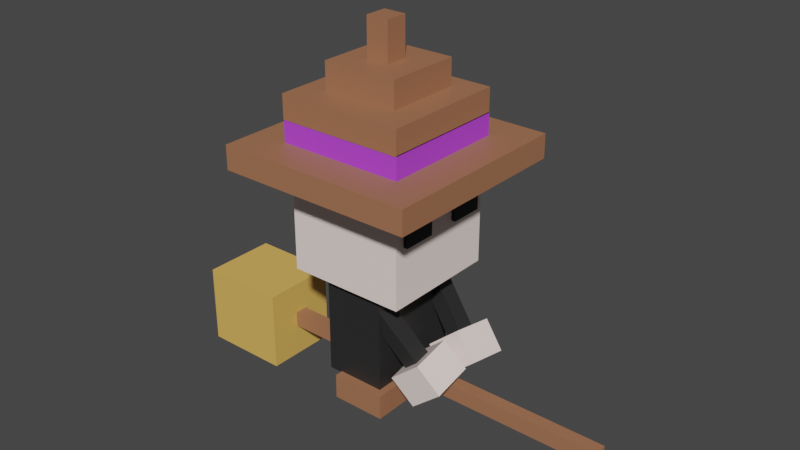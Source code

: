 # Source: Witch.blend  (saved by Blender 3.4.6; exported with 4.5.12 LTS)
import bpy
from mathutils import Matrix  # noqa: F401  (used for matrix-valued properties, if any)

bpy.ops.wm.read_factory_settings(use_empty=True)
scene = bpy.context.scene
scene.name = 'Scene'

# ---- collections
col_collection = bpy.data.collections.new('Collection'); scene.collection.children.link(col_collection)

# ---- materials (node trees are filled in below, after node groups)
mat_hat = bpy.data.materials.new('Hat')
mat_hat.use_transparent_shadow = False
mat_deco = bpy.data.materials.new('Deco')
mat_deco.use_transparent_shadow = False
mat_skin = bpy.data.materials.new('Skin')
mat_skin.alpha_threshold = 0.0
mat_skin.use_transparent_shadow = False
mat_skin.roughness = 0.5
mat_skin.line_color = (0.0, 0.0, 0.0, 1.0)
mat_cloth = bpy.data.materials.new('Cloth')
mat_cloth.use_transparent_shadow = False
mat_eye = bpy.data.materials.new('Eye')
mat_eye.use_transparent_shadow = False
mat_broom_head = bpy.data.materials.new('Broom Head')
mat_broom_head.use_transparent_shadow = False

# ---- material node trees
mat_hat.use_nodes = True; mat_hat.node_tree.nodes.clear()
_N = mat_hat.node_tree.nodes; _L = mat_hat.node_tree.links
n0 = _N.new('ShaderNodeBsdfPrincipled'); n0.name = 'Principled BSDF'; n0.location = (10, 300)
n0.distribution = 'GGX'
n0.subsurface_method = 'RANDOM_WALK_SKIN'
n0.inputs[0].default_value = (0.3757, 0.1624, 0.08441, 1.0)
n0.inputs[3].default_value = 1.45
n0.inputs[27].default_value = (0.0, 0.0, 0.0, 1.0)
n0.inputs[28].default_value = 1.0
n1 = _N.new('ShaderNodeOutputMaterial'); n1.name = 'Material Output'; n1.location = (300, 300)
_L.new(n0.outputs[0], n1.inputs[0])
n1.is_active_output = True
mat_deco.use_nodes = True; mat_deco.node_tree.nodes.clear()
_N = mat_deco.node_tree.nodes; _L = mat_deco.node_tree.links
n0 = _N.new('ShaderNodeBsdfPrincipled'); n0.name = 'Principled BSDF'; n0.location = (10, 300)
n0.distribution = 'GGX'
n0.subsurface_method = 'RANDOM_WALK_SKIN'
n0.inputs[0].default_value = (0.4911, 0.06066, 0.8, 1.0)
n0.inputs[3].default_value = 1.45
n0.inputs[27].default_value = (0.0, 0.0, 0.0, 1.0)
n0.inputs[28].default_value = 1.0
n1 = _N.new('ShaderNodeOutputMaterial'); n1.name = 'Material Output'; n1.location = (300, 300)
_L.new(n0.outputs[0], n1.inputs[0])
n1.is_active_output = True
mat_skin.use_nodes = True; mat_skin.node_tree.nodes.clear()
_N = mat_skin.node_tree.nodes; _L = mat_skin.node_tree.links
n0 = _N.new('ShaderNodeOutputMaterial'); n0.name = 'Material Output'; n0.location = (300, 300)
n1 = _N.new('ShaderNodeBsdfPrincipled'); n1.name = 'Principled BSDF'; n1.location = (10, 300)
n1.distribution = 'GGX'
n1.subsurface_method = 'RANDOM_WALK_SKIN'
n1.inputs[0].default_value = (1.0, 0.8455, 0.7932, 1.0)
n1.inputs[3].default_value = 1.45
n1.inputs[27].default_value = (0.0, 0.0, 0.0, 1.0)
n1.inputs[28].default_value = 1.0
_L.new(n1.outputs[0], n0.inputs[0])
n0.is_active_output = True
mat_cloth.use_nodes = True; mat_cloth.node_tree.nodes.clear()
_N = mat_cloth.node_tree.nodes; _L = mat_cloth.node_tree.links
n0 = _N.new('ShaderNodeBsdfPrincipled'); n0.name = 'Principled BSDF'; n0.location = (10, 300)
n0.distribution = 'GGX'
n0.subsurface_method = 'RANDOM_WALK_SKIN'
n0.inputs[0].default_value = (0.02365, 0.02365, 0.02365, 1.0)
n0.inputs[3].default_value = 1.45
n0.inputs[27].default_value = (0.0, 0.0, 0.0, 1.0)
n0.inputs[28].default_value = 1.0
n1 = _N.new('ShaderNodeOutputMaterial'); n1.name = 'Material Output'; n1.location = (300, 300)
_L.new(n0.outputs[0], n1.inputs[0])
n1.is_active_output = True
mat_eye.use_nodes = True; mat_eye.node_tree.nodes.clear()
_N = mat_eye.node_tree.nodes; _L = mat_eye.node_tree.links
n0 = _N.new('ShaderNodeBsdfPrincipled'); n0.name = 'Principled BSDF'; n0.location = (10, 300)
n0.distribution = 'GGX'
n0.subsurface_method = 'RANDOM_WALK_SKIN'
n0.inputs[0].default_value = (0.0, 0.0, 0.0, 1.0)
n0.inputs[3].default_value = 1.45
n0.inputs[27].default_value = (0.0, 0.0, 0.0, 1.0)
n0.inputs[28].default_value = 1.0
n1 = _N.new('ShaderNodeOutputMaterial'); n1.name = 'Material Output'; n1.location = (300, 300)
_L.new(n0.outputs[0], n1.inputs[0])
n1.is_active_output = True
mat_broom_head.use_nodes = True; mat_broom_head.node_tree.nodes.clear()
_N = mat_broom_head.node_tree.nodes; _L = mat_broom_head.node_tree.links
n0 = _N.new('ShaderNodeBsdfPrincipled'); n0.name = 'Principled BSDF'; n0.location = (10, 300)
n0.distribution = 'GGX'
n0.subsurface_method = 'RANDOM_WALK_SKIN'
n0.inputs[0].default_value = (0.8, 0.4677, 0.1094, 1.0)
n0.inputs[3].default_value = 1.45
n0.inputs[27].default_value = (0.0, 0.0, 0.0, 1.0)
n0.inputs[28].default_value = 1.0
n1 = _N.new('ShaderNodeOutputMaterial'); n1.name = 'Material Output'; n1.location = (300, 300)
_L.new(n0.outputs[0], n1.inputs[0])
n1.is_active_output = True

# ---- world
world_world = bpy.data.worlds.new('World'); scene.world = world_world
world_world.use_nodes = True; world_world.node_tree.nodes.clear()
_N = world_world.node_tree.nodes; _L = world_world.node_tree.links
n0 = _N.new('ShaderNodeOutputWorld'); n0.name = 'World Output'; n0.location = (300, 300)
n1 = _N.new('ShaderNodeBackground'); n1.name = 'Background'; n1.location = (10, 300)
n1.inputs[0].default_value = (0.05088, 0.05088, 0.05088, 1.0)
_L.new(n1.outputs[0], n0.inputs[0])
n0.is_active_output = True
world_world.color = (0.05088, 0.05088, 0.05088)
world_world.use_sun_shadow = False
world_world.sun_shadow_jitter_overblur = 0.0

# ---- meshes
me_cube_002 = bpy.data.meshes.new('Cube.002')
me_cube_002.from_pydata([(-1.0, -1.0, -1.0), (-1.0, -1.0, 1.0), (-1.0, 1.0, -1.0), (-1.0, 1.0, 1.0), (1.0, -1.0, -1.0), (1.0, -1.0, 1.0), (1.0, 1.0, -1.0), (1.0, 1.0, 1.0)], [], [(0, 1, 3, 2), (2, 3, 7, 6), (6, 7, 5, 4), (4, 5, 1, 0), (2, 6, 4, 0), (7, 3, 1, 5)])
_uv = me_cube_002.uv_layers.new(name='UVMap')
_uv.uv.foreach_set('vector', [0.375, 0.0, 0.625, 0.0, 0.625, 0.25, 0.375, 0.25, 0.375, 0.25, 0.625, 0.25, 0.625, 0.5, 0.375, 0.5, 0.375, 0.5, 0.625, 0.5, 0.625, 0.75, 0.375, 0.75, 0.375, 0.75, 0.625, 0.75, 0.625, 1.0, 0.375, 1.0, 0.125, 0.5, 0.375, 0.5, 0.375, 0.75, 0.125, 0.75, 0.625, 0.5, 0.875, 0.5, 0.875, 0.75, 0.625, 0.75])
me_cube_002.materials.append(mat_hat)
me_cube_002.update()
me_cube_001 = bpy.data.meshes.new('Cube.001')
me_cube_001.from_pydata([(-1.214, -1.214, -1.0), (-1.214, -1.214, 1.0), (-1.214, 1.214, -1.0), (-1.214, 1.214, 1.0), (1.214, -1.214, -1.0), (1.214, -1.214, 1.0), (1.214, 1.214, -1.0), (1.214, 1.214, 1.0), (-0.7723, -0.7781, 2.767), (-0.7723, -0.7781, 4.758), (-0.7723, 0.7664, 2.767), (-0.7723, 0.7664, 4.758), (0.7723, -0.7781, 2.767), (0.7723, -0.7781, 4.758), (0.7723, 0.7664, 2.767), (0.7723, 0.7664, 4.758), (-0.4874, -0.42, 4.534), (-0.4874, -0.42, 6.959), (-0.4874, 0.5145, 4.534), (-0.4874, 0.5145, 6.959), (0.4471, -0.42, 4.534), (0.4471, -0.42, 6.959), (0.4471, 0.5145, 4.534), (0.4471, 0.5145, 6.959), (-0.1802, -0.1074, 6.797), (-0.1802, -0.1074, 10.16), (-0.1802, 0.173, 6.797), (-0.1802, 0.173, 10.16), (0.1001, -0.1074, 6.797), (0.1001, -0.1074, 10.16), (0.1001, 0.173, 6.797), (0.1001, 0.173, 10.16), (-0.7723, -0.7723, 0.8452), (-0.7723, -0.7723, 2.837), (-0.7723, 0.7723, 0.8452), (-0.7723, 0.7723, 2.837), (0.7723, -0.7723, 0.8452), (0.7723, -0.7723, 2.837), (0.7723, 0.7723, 0.8452), (0.7723, 0.7723, 2.837)], [], [(0, 1, 3, 2), (2, 3, 7, 6), (6, 7, 5, 4), (4, 5, 1, 0), (2, 6, 4, 0), (7, 3, 1, 5), (8, 9, 11, 10), (10, 11, 15, 14), (14, 15, 13, 12), (12, 13, 9, 8), (10, 14, 12, 8), (15, 11, 9, 13), (16, 17, 19, 18), (18, 19, 23, 22), (22, 23, 21, 20), (20, 21, 17, 16), (18, 22, 20, 16), (23, 19, 17, 21), (24, 25, 27, 26), (26, 27, 31, 30), (30, 31, 29, 28), (28, 29, 25, 24), (26, 30, 28, 24), (31, 27, 25, 29), (32, 33, 35, 34), (34, 35, 39, 38), (38, 39, 37, 36), (36, 37, 33, 32), (34, 38, 36, 32), (39, 35, 33, 37)])
me_cube_001.polygons.foreach_set('material_index', [0, 0, 0, 0, 0, 0, 0, 0, 0, 0, 0, 0, 0, 0, 0, 0, 0, 0, 0, 0, 0, 0, 0, 0, 1, 1, 1, 1, 1, 1])
_uv = me_cube_001.uv_layers.new(name='UVMap')
_uv.uv.foreach_set('vector', [0.375, 0.0, 0.625, 0.0, 0.625, 0.25, 0.375, 0.25, 0.375, 0.25, 0.625, 0.25, 0.625, 0.5, 0.375, 0.5, 0.375, 0.5, 0.625, 0.5, 0.625, 0.75, 0.375, 0.75, 0.375, 0.75, 0.625, 0.75, 0.625, 1.0, 0.375, 1.0, 0.125, 0.5, 0.375, 0.5, 0.375, 0.75, 0.125, 0.75, 0.625, 0.5, 0.875, 0.5, 0.875, 0.75, 0.625, 0.75, 0.375, 0.0, 0.625, 0.0, 0.625, 0.25, 0.375, 0.25, 0.375, 0.25, 0.625, 0.25, 0.625, 0.5, 0.375, 0.5, 0.375, 0.5, 0.625, 0.5, 0.625, 0.75, 0.375, 0.75, 0.375, 0.75, 0.625, 0.75, 0.625, 1.0, 0.375, 1.0, 0.125, 0.5, 0.375, 0.5, 0.375, 0.75, 0.125, 0.75, 0.625, 0.5, 0.875, 0.5, 0.875, 0.75, 0.625, 0.75, 0.375, 0.0, 0.625, 0.0, 0.625, 0.25, 0.375, 0.25, 0.375, 0.25, 0.625, 0.25, 0.625, 0.5, 0.375, 0.5, 0.375, 0.5, 0.625, 0.5, 0.625, 0.75, 0.375, 0.75, 0.375, 0.75, 0.625, 0.75, 0.625, 1.0, 0.375, 1.0, 0.125, 0.5, 0.375, 0.5, 0.375, 0.75, 0.125, 0.75, 0.625, 0.5, 0.875, 0.5, 0.875, 0.75, 0.625, 0.75, 0.375, 0.0, 0.625, 0.0, 0.625, 0.25, 0.375, 0.25, 0.375, 0.25, 0.625, 0.25, 0.625, 0.5, 0.375, 0.5, 0.375, 0.5, 0.625, 0.5, 0.625, 0.75, 0.375, 0.75, 0.375, 0.75, 0.625, 0.75, 0.625, 1.0, 0.375, 1.0, 0.125, 0.5, 0.375, 0.5, 0.375, 0.75, 0.125, 0.75, 0.625, 0.5, 0.875, 0.5, 0.875, 0.75, 0.625, 0.75, 0.375, 0.0, 0.625, 0.0, 0.625, 0.25, 0.375, 0.25, 0.375, 0.25, 0.625, 0.25, 0.625, 0.5, 0.375, 0.5, 0.375, 0.5, 0.625, 0.5, 0.625, 0.75, 0.375, 0.75, 0.375, 0.75, 0.625, 0.75, 0.625, 1.0, 0.375, 1.0, 0.125, 0.5, 0.375, 0.5, 0.375, 0.75, 0.125, 0.75, 0.625, 0.5, 0.875, 0.5, 0.875, 0.75, 0.625, 0.75])
me_cube_001.materials.append(mat_hat)
me_cube_001.materials.append(mat_deco)
me_cube_001.update()
me_cube_011 = bpy.data.meshes.new('Cube.011')
me_cube_011.from_pydata([(-1.0, -1.0, -1.0), (-1.0, -1.0, 1.0), (-1.0, 1.0, -1.0), (-1.0, 1.0, 1.0), (1.0, -1.0, -1.0), (1.0, -1.0, 1.0), (1.0, 1.0, -1.0), (1.0, 1.0, 1.0)], [], [(0, 1, 3, 2), (2, 3, 7, 6), (6, 7, 5, 4), (4, 5, 1, 0), (2, 6, 4, 0), (7, 3, 1, 5)])
_uv = me_cube_011.uv_layers.new(name='UVMap')
_uv.uv.foreach_set('vector', [0.375, 0.0, 0.625, 0.0, 0.625, 0.25, 0.375, 0.25, 0.375, 0.25, 0.625, 0.25, 0.625, 0.5, 0.375, 0.5, 0.375, 0.5, 0.625, 0.5, 0.625, 0.75, 0.375, 0.75, 0.375, 0.75, 0.625, 0.75, 0.625, 1.0, 0.375, 1.0, 0.125, 0.5, 0.375, 0.5, 0.375, 0.75, 0.125, 0.75, 0.625, 0.5, 0.875, 0.5, 0.875, 0.75, 0.625, 0.75])
me_cube_011.materials.append(mat_skin)
me_cube_011.update()
me_cube_012 = bpy.data.meshes.new('Cube.012')
me_cube_012.from_pydata([(-1.0, -1.0, -1.0), (-1.0, -1.0, 1.0), (-1.0, 1.0, -1.0), (-1.0, 1.0, 1.0), (1.0, -1.0, -1.0), (1.0, -1.0, 1.0), (1.0, 1.0, -1.0), (1.0, 1.0, 1.0)], [], [(0, 1, 3, 2), (2, 3, 7, 6), (6, 7, 5, 4), (4, 5, 1, 0), (2, 6, 4, 0), (7, 3, 1, 5)])
_uv = me_cube_012.uv_layers.new(name='UVMap')
_uv.uv.foreach_set('vector', [0.375, 0.0, 0.625, 0.0, 0.625, 0.25, 0.375, 0.25, 0.375, 0.25, 0.625, 0.25, 0.625, 0.5, 0.375, 0.5, 0.375, 0.5, 0.625, 0.5, 0.625, 0.75, 0.375, 0.75, 0.375, 0.75, 0.625, 0.75, 0.625, 1.0, 0.375, 1.0, 0.125, 0.5, 0.375, 0.5, 0.375, 0.75, 0.125, 0.75, 0.625, 0.5, 0.875, 0.5, 0.875, 0.75, 0.625, 0.75])
me_cube_012.materials.append(mat_cloth)
me_cube_012.update()
me_cube_014 = bpy.data.meshes.new('Cube.014')
me_cube_014.from_pydata([(-1.0, -1.0, -1.0), (-1.0, -1.0, 1.0), (-1.0, 1.0, -1.0), (-1.0, 1.0, 1.0), (1.0, -1.0, -1.0), (1.0, -1.0, 1.0), (1.0, 1.0, -1.0), (1.0, 1.0, 1.0)], [], [(0, 1, 3, 2), (2, 3, 7, 6), (6, 7, 5, 4), (4, 5, 1, 0), (2, 6, 4, 0), (7, 3, 1, 5)])
_uv = me_cube_014.uv_layers.new(name='UVMap')
_uv.uv.foreach_set('vector', [0.375, 0.0, 0.625, 0.0, 0.625, 0.25, 0.375, 0.25, 0.375, 0.25, 0.625, 0.25, 0.625, 0.5, 0.375, 0.5, 0.375, 0.5, 0.625, 0.5, 0.625, 0.75, 0.375, 0.75, 0.375, 0.75, 0.625, 0.75, 0.625, 1.0, 0.375, 1.0, 0.125, 0.5, 0.375, 0.5, 0.375, 0.75, 0.125, 0.75, 0.625, 0.5, 0.875, 0.5, 0.875, 0.75, 0.625, 0.75])
me_cube_014.materials.append(mat_eye)
me_cube_014.update()
me_cube_017 = bpy.data.meshes.new('Cube.017')
me_cube_017.from_pydata([(0.4056, -2.37, -2.37), (0.4056, -2.37, 2.37), (0.4056, 2.37, -2.37), (0.4056, 2.37, 2.37), (1.339, -2.37, -2.37), (1.339, -2.37, 2.37), (1.339, 2.37, -2.37), (1.339, 2.37, 2.37), (-1.268, -0.7834, -0.9759), (-1.268, -0.7834, 1.024), (-1.268, 1.217, -0.9759), (-1.268, 1.217, 1.024), (0.7323, -0.7834, -0.9759), (0.7323, -0.7834, 1.024), (0.7323, 1.217, -0.9759), (0.7323, 1.217, 1.024)], [], [(0, 1, 3, 2), (2, 3, 7, 6), (6, 7, 5, 4), (4, 5, 1, 0), (2, 6, 4, 0), (7, 3, 1, 5), (8, 9, 11, 10), (10, 11, 15, 14), (14, 15, 13, 12), (12, 13, 9, 8), (10, 14, 12, 8), (15, 11, 9, 13)])
me_cube_017.polygons.foreach_set('material_index', [0, 0, 0, 0, 0, 0, 1, 1, 1, 1, 1, 1])
_uv = me_cube_017.uv_layers.new(name='UVMap')
_uv.uv.foreach_set('vector', [0.375, 0.0, 0.625, 0.0, 0.625, 0.25, 0.375, 0.25, 0.375, 0.25, 0.625, 0.25, 0.625, 0.5, 0.375, 0.5, 0.375, 0.5, 0.625, 0.5, 0.625, 0.75, 0.375, 0.75, 0.375, 0.75, 0.625, 0.75, 0.625, 1.0, 0.375, 1.0, 0.125, 0.5, 0.375, 0.5, 0.375, 0.75, 0.125, 0.75, 0.625, 0.5, 0.875, 0.5, 0.875, 0.75, 0.625, 0.75, 0.375, 0.0, 0.625, 0.0, 0.625, 0.25, 0.375, 0.25, 0.375, 0.25, 0.625, 0.25, 0.625, 0.5, 0.375, 0.5, 0.375, 0.5, 0.625, 0.5, 0.625, 0.75, 0.375, 0.75, 0.375, 0.75, 0.625, 0.75, 0.625, 1.0, 0.375, 1.0, 0.125, 0.5, 0.375, 0.5, 0.375, 0.75, 0.125, 0.75, 0.625, 0.5, 0.875, 0.5, 0.875, 0.75, 0.625, 0.75])
me_cube_017.materials.append(mat_skin)
me_cube_017.materials.append(mat_cloth)
me_cube_017.update()
me_cube_018 = bpy.data.meshes.new('Cube.018')
me_cube_018.from_pydata([(-2.933, -0.1847, -0.211), (-2.933, -0.1847, 0.1784), (-2.933, 0.1566, -0.211), (-2.933, 0.1566, 0.1784), (5.341, -0.1847, -0.211), (5.341, -0.1847, 0.1784), (5.341, 0.1566, -0.211), (5.341, 0.1566, 0.1784), (-4.695, -1.0, -1.0), (-4.695, -1.0, 1.0), (-4.695, 1.0, -1.0), (-4.695, 1.0, 1.0), (-2.695, -1.0, -1.0), (-2.695, -1.0, 1.0), (-2.695, 1.0, -1.0), (-2.695, 1.0, 1.0)], [], [(0, 1, 3, 2), (2, 3, 7, 6), (6, 7, 5, 4), (4, 5, 1, 0), (2, 6, 4, 0), (7, 3, 1, 5), (8, 9, 11, 10), (10, 11, 15, 14), (14, 15, 13, 12), (12, 13, 9, 8), (10, 14, 12, 8), (15, 11, 9, 13)])
me_cube_018.polygons.foreach_set('material_index', [1, 1, 1, 1, 1, 1, 0, 0, 0, 0, 0, 0])
_uv = me_cube_018.uv_layers.new(name='UVMap')
_uv.uv.foreach_set('vector', [0.375, 0.0, 0.625, 0.0, 0.625, 0.25, 0.375, 0.25, 0.375, 0.25, 0.625, 0.25, 0.625, 0.5, 0.375, 0.5, 0.375, 0.5, 0.625, 0.5, 0.625, 0.75, 0.375, 0.75, 0.375, 0.75, 0.625, 0.75, 0.625, 1.0, 0.375, 1.0, 0.125, 0.5, 0.375, 0.5, 0.375, 0.75, 0.125, 0.75, 0.625, 0.5, 0.875, 0.5, 0.875, 0.75, 0.625, 0.75, 0.375, 0.0, 0.625, 0.0, 0.625, 0.25, 0.375, 0.25, 0.375, 0.25, 0.625, 0.25, 0.625, 0.5, 0.375, 0.5, 0.375, 0.5, 0.625, 0.5, 0.625, 0.75, 0.375, 0.75, 0.375, 0.75, 0.625, 0.75, 0.625, 1.0, 0.375, 1.0, 0.125, 0.5, 0.375, 0.5, 0.375, 0.75, 0.125, 0.75, 0.625, 0.5, 0.875, 0.5, 0.875, 0.75, 0.625, 0.75])
me_cube_018.materials.append(mat_broom_head)
me_cube_018.materials.append(mat_hat)
me_cube_018.update()

# ---- objects
ob_leg = bpy.data.objects.new('Leg', me_cube_002)
ob_hat = bpy.data.objects.new('Hat', me_cube_001)
ob_face = bpy.data.objects.new('Face', me_cube_011)
ob_body = bpy.data.objects.new('Body', me_cube_012)
ob_cube = bpy.data.objects.new('Cube', me_cube_014)
ob_arm = bpy.data.objects.new('Arm', me_cube_017)
ob_broom = bpy.data.objects.new('Broom', me_cube_018)

# ---- transforms, parenting, visibility, modifiers, constraints
ob_leg.location = (0.1793, 0.6211, -0.7886)
ob_leg.scale = (0.4571, 0.3576, 0.2079)
_m = ob_leg.modifiers.new('Mirror', 'MIRROR')
_m.use_axis = (False, True, False)
_m.mirror_object = ob_body
ob_hat.location = (0.0, 0.0, 3.017)
ob_hat.scale = (1.374, 1.374, 0.2033)
ob_face.location = (0.0, 0.0, 2.109)
ob_body.location = (0.003316, 0.008375, 0.3984)
ob_body.scale = (0.5139, 0.8307, 1.0)
ob_cube.location = (0.9946, 0.5554, 2.372)
ob_cube.scale = (0.07502, 0.2791, 0.2791)
_m = ob_cube.modifiers.new('Mirror', 'MIRROR')
_m.use_axis = (False, True, False)
_m.mirror_object = ob_face
ob_arm.location = (0.852, 0.5482, 0.2177)
ob_arm.rotation_euler = (-0.2142, 0.8441, -0.2222)
ob_arm.scale = (0.5899, 0.1509, 0.1456)
_m = ob_arm.modifiers.new('Mirror', 'MIRROR')
_m.use_axis = (False, True, False)
_m.mirror_object = ob_body
ob_broom.location = (0.0, 0.0, -0.6463)
ob_broom.scale = (0.7388, -0.6403, -0.6839)

# ---- collection membership
col_collection.objects.link(ob_leg)
col_collection.objects.link(ob_hat)
col_collection.objects.link(ob_face)
col_collection.objects.link(ob_body)
col_collection.objects.link(ob_cube)
col_collection.objects.link(ob_arm)
col_collection.objects.link(ob_broom)

# ---- scene / render settings (as saved in the file)
scene.frame_start = 1; scene.frame_end = 250; scene.frame_set(1)
scene.render.engine = 'BLENDER_EEVEE_NEXT'
scene.cycles.sampling_pattern = 'TABULATED_SOBOL'
scene.cycles.use_light_tree = False
scene.view_settings.view_transform = 'Filmic'
bpy.context.view_layer.update()

# ---- added for rendering (the .blend has no active camera and no usable light): camera, sun
cam_auto = bpy.data.cameras.new('AutoCamera')
cam_auto.lens = 50.0
cam_auto.sensor_width = 36.0
cam_auto.clip_end = 1000.0
ob_auto_camera = bpy.data.objects.new('AutoCamera', cam_auto)
scene.collection.objects.link(ob_auto_camera)
ob_auto_camera.location = (9.81871, -11.4964, 9.53979)
ob_auto_camera.rotation_euler = (1.09748, -7.21219e-08, 0.694738)
scene.camera = ob_auto_camera
light_auto_sun = bpy.data.lights.new('AutoSun', 'SUN')
light_auto_sun.energy = 3.0
light_auto_sun.angle = 0.0523599
ob_auto_sun = bpy.data.objects.new('AutoSun', light_auto_sun)
scene.collection.objects.link(ob_auto_sun)
ob_auto_sun.rotation_euler = (0.872665, 0.174533, 0.523599)
bpy.context.view_layer.update()
